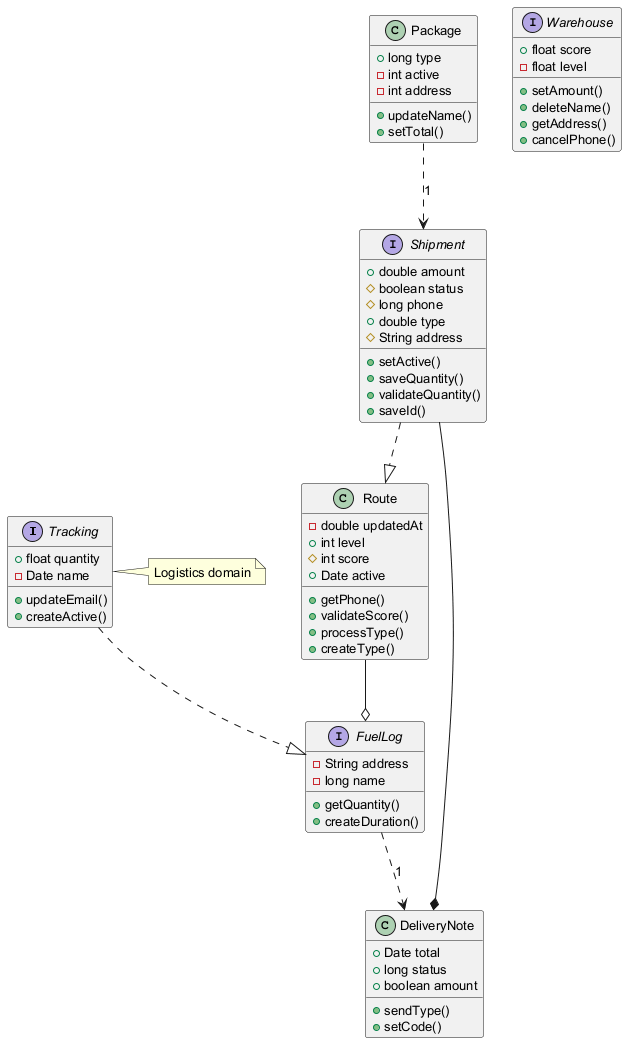

The diagram above was rendered by PlantUML. Its source (embedded in the PNG):
@startuml
skinparam defaultFontSize 13
interface Tracking {
  +float quantity
  -Date name
  +updateEmail()
  +createActive()
}
interface Warehouse {
  +float score
  -float level
  +setAmount()
  +deleteName()
  +getAddress()
  +cancelPhone()
}
class Package {
  +long type
  -int active
  -int address
  +updateName()
  +setTotal()
}
class Route {
  -double updatedAt
  +int level
  #int score
  +Date active
  +getPhone()
  +validateScore()
  +processType()
  +createType()
}
interface Shipment {
  +double amount
  #boolean status
  #long phone
  +double type
  #String address
  +setActive()
  +saveQuantity()
  +validateQuantity()
  +saveId()
}
interface FuelLog {
  -String address
  -long name
  +getQuantity()
  +createDuration()
}
class DeliveryNote {
  +Date total
  +long status
  +boolean amount
  +sendType()
  +setCode()
}
Tracking ..|> FuelLog
Shipment ..|> Route
Shipment --* DeliveryNote
FuelLog ..> DeliveryNote : "1"
Route --o FuelLog
Package ..> Shipment : "1"
note right of Tracking : Logistics domain
@enduml